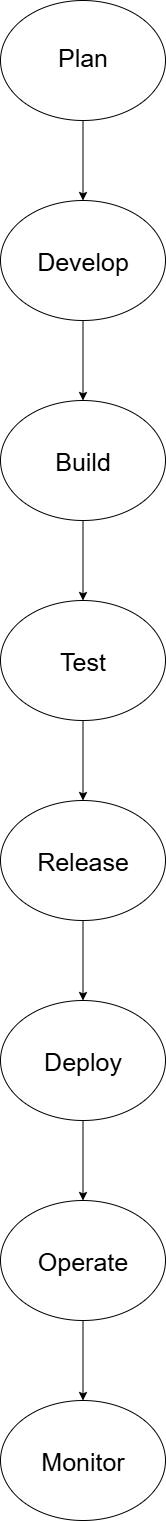

The diagram above was exported from draw.io. Its source (the exported page's mxGraphModel, read from the mxfile embedded in the PNG):
<mxGraphModel dx="1042" dy="608" grid="1" gridSize="10" guides="1" tooltips="1" connect="1" arrows="1" fold="1" page="1" pageScale="1" pageWidth="850" pageHeight="1100" math="0" shadow="0">
  <root>
    <mxCell id="0" />
    <mxCell id="1" parent="0" />
    <mxCell id="HuOmh9JMqIKYExtvATX0-18" style="edgeStyle=orthogonalEdgeStyle;rounded=0;orthogonalLoop=1;jettySize=auto;html=1;entryX=0.5;entryY=0;entryDx=0;entryDy=0;" edge="1" parent="1" source="HuOmh9JMqIKYExtvATX0-1" target="HuOmh9JMqIKYExtvATX0-11">
      <mxGeometry relative="1" as="geometry" />
    </mxCell>
    <mxCell id="HuOmh9JMqIKYExtvATX0-1" value="&lt;div style=&quot;line-height: 110%;&quot;&gt;&lt;font style=&quot;font-size: 25px;&quot;&gt;Plan&lt;/font&gt;&lt;/div&gt;" style="ellipse;whiteSpace=wrap;html=1;" vertex="1" parent="1">
      <mxGeometry x="320" width="165" height="120" as="geometry" />
    </mxCell>
    <mxCell id="HuOmh9JMqIKYExtvATX0-19" value="" style="edgeStyle=orthogonalEdgeStyle;rounded=0;orthogonalLoop=1;jettySize=auto;html=1;" edge="1" parent="1" source="HuOmh9JMqIKYExtvATX0-11" target="HuOmh9JMqIKYExtvATX0-12">
      <mxGeometry relative="1" as="geometry" />
    </mxCell>
    <mxCell id="HuOmh9JMqIKYExtvATX0-11" value="&lt;font style=&quot;font-size: 25px;&quot;&gt;Develop&lt;/font&gt;" style="ellipse;whiteSpace=wrap;html=1;" vertex="1" parent="1">
      <mxGeometry x="320" y="200" width="165" height="120" as="geometry" />
    </mxCell>
    <mxCell id="HuOmh9JMqIKYExtvATX0-20" value="" style="edgeStyle=orthogonalEdgeStyle;rounded=0;orthogonalLoop=1;jettySize=auto;html=1;" edge="1" parent="1" source="HuOmh9JMqIKYExtvATX0-12" target="HuOmh9JMqIKYExtvATX0-13">
      <mxGeometry relative="1" as="geometry" />
    </mxCell>
    <mxCell id="HuOmh9JMqIKYExtvATX0-12" value="&lt;font style=&quot;font-size: 25px;&quot;&gt;Build&lt;/font&gt;" style="ellipse;whiteSpace=wrap;html=1;" vertex="1" parent="1">
      <mxGeometry x="320" y="400" width="165" height="120" as="geometry" />
    </mxCell>
    <mxCell id="HuOmh9JMqIKYExtvATX0-21" value="" style="edgeStyle=orthogonalEdgeStyle;rounded=0;orthogonalLoop=1;jettySize=auto;html=1;" edge="1" parent="1" source="HuOmh9JMqIKYExtvATX0-13" target="HuOmh9JMqIKYExtvATX0-14">
      <mxGeometry relative="1" as="geometry" />
    </mxCell>
    <mxCell id="HuOmh9JMqIKYExtvATX0-13" value="&lt;font style=&quot;font-size: 25px;&quot;&gt;Test&lt;/font&gt;" style="ellipse;whiteSpace=wrap;html=1;" vertex="1" parent="1">
      <mxGeometry x="320" y="600" width="165" height="120" as="geometry" />
    </mxCell>
    <mxCell id="HuOmh9JMqIKYExtvATX0-25" value="" style="edgeStyle=orthogonalEdgeStyle;rounded=0;orthogonalLoop=1;jettySize=auto;html=1;" edge="1" parent="1" source="HuOmh9JMqIKYExtvATX0-14" target="HuOmh9JMqIKYExtvATX0-15">
      <mxGeometry relative="1" as="geometry" />
    </mxCell>
    <mxCell id="HuOmh9JMqIKYExtvATX0-14" value="&lt;font style=&quot;font-size: 25px;&quot;&gt;Release&lt;/font&gt;" style="ellipse;whiteSpace=wrap;html=1;" vertex="1" parent="1">
      <mxGeometry x="320" y="800" width="165" height="120" as="geometry" />
    </mxCell>
    <mxCell id="HuOmh9JMqIKYExtvATX0-26" value="" style="edgeStyle=orthogonalEdgeStyle;rounded=0;orthogonalLoop=1;jettySize=auto;html=1;" edge="1" parent="1" source="HuOmh9JMqIKYExtvATX0-15" target="HuOmh9JMqIKYExtvATX0-17">
      <mxGeometry relative="1" as="geometry" />
    </mxCell>
    <mxCell id="HuOmh9JMqIKYExtvATX0-15" value="&lt;font style=&quot;font-size: 25px;&quot;&gt;Deploy&lt;/font&gt;" style="ellipse;whiteSpace=wrap;html=1;" vertex="1" parent="1">
      <mxGeometry x="320" y="1000" width="165" height="120" as="geometry" />
    </mxCell>
    <mxCell id="HuOmh9JMqIKYExtvATX0-16" value="&lt;font style=&quot;font-size: 25px;&quot;&gt;Monitor&lt;/font&gt;" style="ellipse;whiteSpace=wrap;html=1;" vertex="1" parent="1">
      <mxGeometry x="320" y="1400" width="165" height="120" as="geometry" />
    </mxCell>
    <mxCell id="HuOmh9JMqIKYExtvATX0-27" value="" style="edgeStyle=orthogonalEdgeStyle;rounded=0;orthogonalLoop=1;jettySize=auto;html=1;" edge="1" parent="1" source="HuOmh9JMqIKYExtvATX0-17" target="HuOmh9JMqIKYExtvATX0-16">
      <mxGeometry relative="1" as="geometry" />
    </mxCell>
    <mxCell id="HuOmh9JMqIKYExtvATX0-17" value="&lt;font style=&quot;font-size: 25px;&quot;&gt;Operate&lt;/font&gt;" style="ellipse;whiteSpace=wrap;html=1;" vertex="1" parent="1">
      <mxGeometry x="320" y="1200" width="165" height="120" as="geometry" />
    </mxCell>
  </root>
</mxGraphModel>